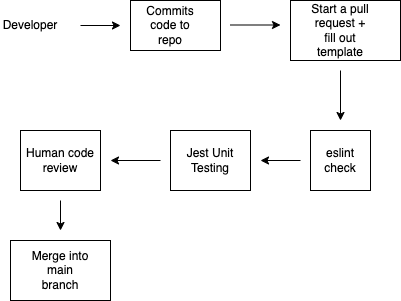

The diagram above was exported from draw.io. Its source (the exported page's mxGraphModel, read from the mxfile embedded in the PNG):
<mxGraphModel dx="289" dy="387" grid="1" gridSize="10" guides="1" tooltips="1" connect="1" arrows="1" fold="1" page="1" pageScale="1" pageWidth="850" pageHeight="1100" math="0" shadow="0">
  <root>
    <mxCell id="0" />
    <mxCell id="1" parent="0" />
    <mxCell id="3" value="" style="endArrow=classic;html=1;exitX=1;exitY=0.5;exitDx=0;exitDy=0;" edge="1" parent="1">
      <mxGeometry width="50" height="50" relative="1" as="geometry">
        <mxPoint x="110" y="55" as="sourcePoint" />
        <mxPoint x="150" y="55" as="targetPoint" />
      </mxGeometry>
    </mxCell>
    <mxCell id="4" value="" style="rounded=0;whiteSpace=wrap;html=1;" vertex="1" parent="1">
      <mxGeometry x="160" y="30" width="90" height="50" as="geometry" />
    </mxCell>
    <mxCell id="5" value="Commits code to repo" style="text;html=1;strokeColor=none;fillColor=none;align=center;verticalAlign=middle;whiteSpace=wrap;rounded=0;" vertex="1" parent="1">
      <mxGeometry x="170" y="40" width="60" height="30" as="geometry" />
    </mxCell>
    <mxCell id="6" value="" style="endArrow=classic;html=1;" edge="1" parent="1">
      <mxGeometry width="50" height="50" relative="1" as="geometry">
        <mxPoint x="260" y="54.5" as="sourcePoint" />
        <mxPoint x="310" y="54.5" as="targetPoint" />
      </mxGeometry>
    </mxCell>
    <mxCell id="7" value="" style="rounded=0;whiteSpace=wrap;html=1;" vertex="1" parent="1">
      <mxGeometry x="320" y="30" width="110" height="60" as="geometry" />
    </mxCell>
    <mxCell id="8" value="Start a pull request + fill out template" style="text;html=1;strokeColor=none;fillColor=none;align=center;verticalAlign=middle;whiteSpace=wrap;rounded=0;" vertex="1" parent="1">
      <mxGeometry x="340" y="50" width="60" height="20" as="geometry" />
    </mxCell>
    <mxCell id="9" value="" style="endArrow=classic;html=1;" edge="1" parent="1">
      <mxGeometry width="50" height="50" relative="1" as="geometry">
        <mxPoint x="370" y="100" as="sourcePoint" />
        <mxPoint x="370" y="150" as="targetPoint" />
      </mxGeometry>
    </mxCell>
    <mxCell id="10" value="" style="rounded=0;whiteSpace=wrap;html=1;" vertex="1" parent="1">
      <mxGeometry x="340" y="160" width="60" height="60" as="geometry" />
    </mxCell>
    <mxCell id="11" value="eslint check" style="text;html=1;strokeColor=none;fillColor=none;align=center;verticalAlign=middle;whiteSpace=wrap;rounded=0;" vertex="1" parent="1">
      <mxGeometry x="340" y="175" width="60" height="30" as="geometry" />
    </mxCell>
    <mxCell id="12" value="" style="endArrow=classic;html=1;" edge="1" parent="1">
      <mxGeometry width="50" height="50" relative="1" as="geometry">
        <mxPoint x="330" y="190" as="sourcePoint" />
        <mxPoint x="290" y="190" as="targetPoint" />
      </mxGeometry>
    </mxCell>
    <mxCell id="13" value="Jest Unit Testing" style="rounded=0;whiteSpace=wrap;html=1;" vertex="1" parent="1">
      <mxGeometry x="200" y="160" width="80" height="60" as="geometry" />
    </mxCell>
    <mxCell id="15" value="" style="endArrow=classic;html=1;" edge="1" parent="1">
      <mxGeometry width="50" height="50" relative="1" as="geometry">
        <mxPoint x="190" y="190" as="sourcePoint" />
        <mxPoint x="140" y="190" as="targetPoint" />
      </mxGeometry>
    </mxCell>
    <mxCell id="16" value="Human code review" style="rounded=0;whiteSpace=wrap;html=1;" vertex="1" parent="1">
      <mxGeometry x="50" y="160" width="80" height="60" as="geometry" />
    </mxCell>
    <mxCell id="18" value="" style="endArrow=classic;html=1;" edge="1" parent="1">
      <mxGeometry width="50" height="50" relative="1" as="geometry">
        <mxPoint x="90" y="230" as="sourcePoint" />
        <mxPoint x="90" y="260" as="targetPoint" />
      </mxGeometry>
    </mxCell>
    <mxCell id="19" value="" style="rounded=0;whiteSpace=wrap;html=1;" vertex="1" parent="1">
      <mxGeometry x="40" y="270" width="100" height="60" as="geometry" />
    </mxCell>
    <mxCell id="20" value="Merge into main branch" style="text;html=1;strokeColor=none;fillColor=none;align=center;verticalAlign=middle;whiteSpace=wrap;rounded=0;" vertex="1" parent="1">
      <mxGeometry x="60" y="285" width="60" height="30" as="geometry" />
    </mxCell>
    <mxCell id="23" value="Developer" style="text;html=1;strokeColor=none;fillColor=none;align=center;verticalAlign=middle;whiteSpace=wrap;rounded=0;labelBackgroundColor=#FFFFFF;fontColor=#000000;" vertex="1" parent="1">
      <mxGeometry x="30" y="40" width="60" height="30" as="geometry" />
    </mxCell>
  </root>
</mxGraphModel>